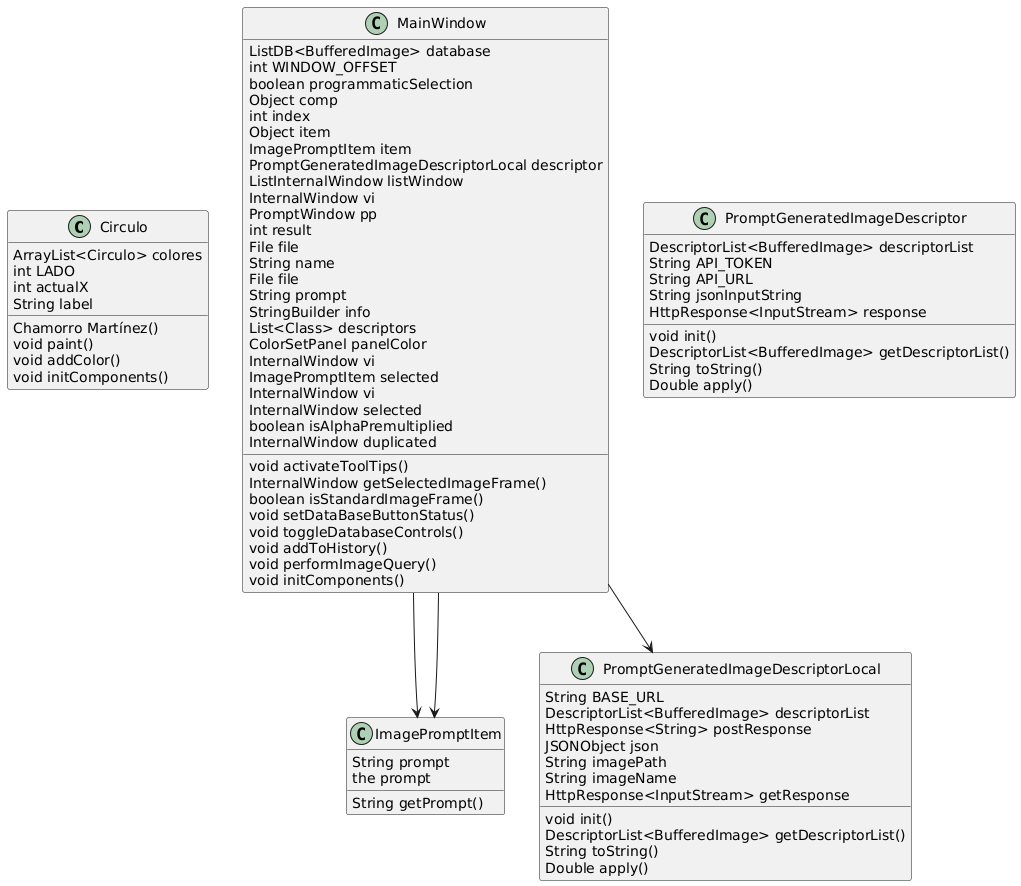

The diagram above was rendered by PlantUML. Its source (embedded in the PNG):
@startuml
skinparam classAttributeIconSize 0
class Circulo {
  ArrayList<Circulo> colores
  int LADO
  int actualX
  String label
  Chamorro Martínez()
  void paint()
  void addColor()
  void initComponents()
}
class ImagePromptItem {
  String prompt
  the prompt
  String getPrompt()
}
class MainWindow {
  ListDB<BufferedImage> database
  int WINDOW_OFFSET
  boolean programmaticSelection
  Object comp
  int index
  Object item
  ImagePromptItem item
  PromptGeneratedImageDescriptorLocal descriptor
  ListInternalWindow listWindow
  InternalWindow vi
  PromptWindow pp
  int result
  File file
  String name
  File file
  String prompt
  StringBuilder info
  List<Class> descriptors
  ColorSetPanel panelColor
  InternalWindow vi
  ImagePromptItem selected
  InternalWindow vi
  InternalWindow selected
  boolean isAlphaPremultiplied
  InternalWindow duplicated
  void activateToolTips()
  InternalWindow getSelectedImageFrame()
  boolean isStandardImageFrame()
  void setDataBaseButtonStatus()
  void toggleDatabaseControls()
  void addToHistory()
  void performImageQuery()
  void initComponents()
}
class PromptGeneratedImageDescriptor {
  DescriptorList<BufferedImage> descriptorList
  String API_TOKEN
  String API_URL
  String jsonInputString
  HttpResponse<InputStream> response
  void init()
  DescriptorList<BufferedImage> getDescriptorList()
  String toString()
  Double apply()
}
class PromptGeneratedImageDescriptorLocal {
  String BASE_URL
  DescriptorList<BufferedImage> descriptorList
  HttpResponse<String> postResponse
  JSONObject json
  String imagePath
  String imageName
  HttpResponse<InputStream> getResponse
  void init()
  DescriptorList<BufferedImage> getDescriptorList()
  String toString()
  Double apply()
}
MainWindow --> ImagePromptItem
MainWindow --> PromptGeneratedImageDescriptorLocal
MainWindow --> ImagePromptItem
@enduml